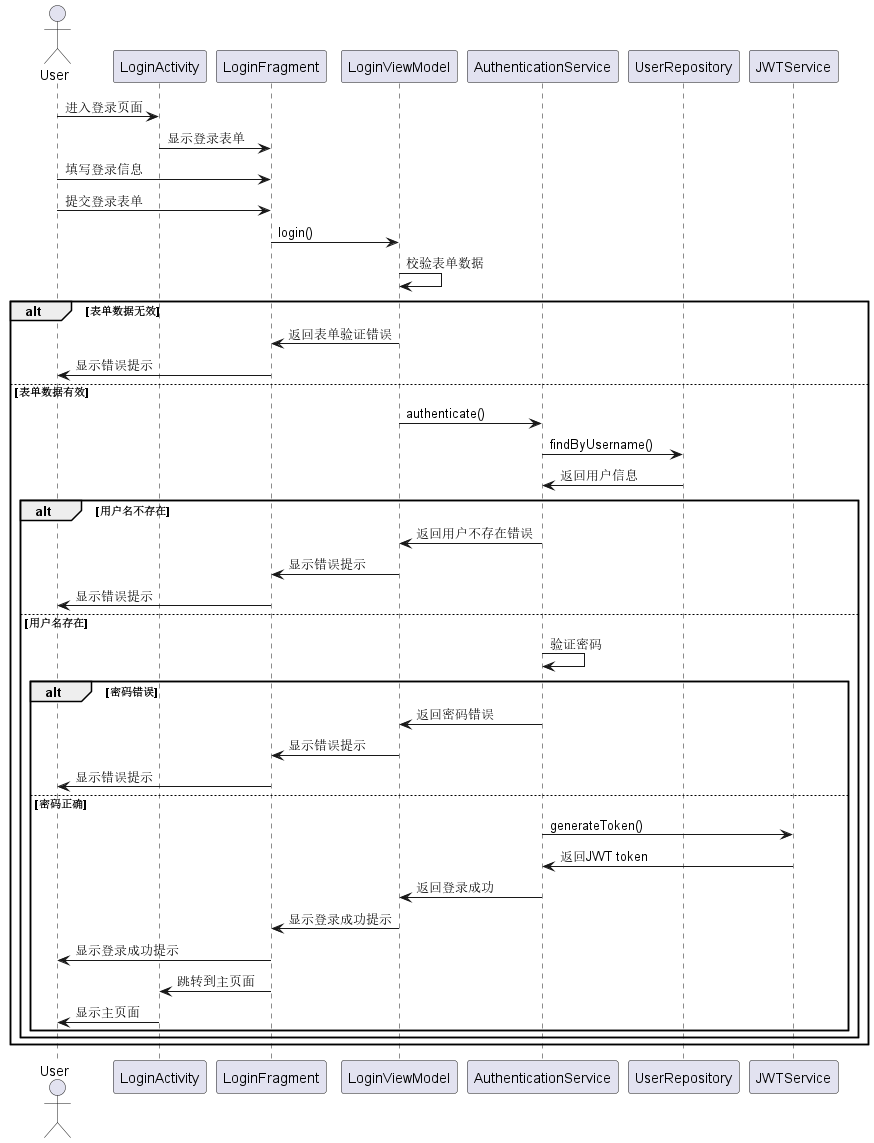

The diagram above was rendered by PlantUML. Its source (embedded in the PNG):
@startuml
actor User
participant LoginActivity
participant LoginFragment
participant LoginViewModel
participant AuthenticationService
participant UserRepository
participant JWTService

User -> LoginActivity: 进入登录页面
LoginActivity -> LoginFragment: 显示登录表单

User -> LoginFragment: 填写登录信息
User -> LoginFragment: 提交登录表单

LoginFragment -> LoginViewModel: login()

LoginViewModel -> LoginViewModel: 校验表单数据
alt 表单数据无效
    LoginViewModel -> LoginFragment: 返回表单验证错误
    LoginFragment -> User: 显示错误提示
else 表单数据有效
    LoginViewModel -> AuthenticationService: authenticate()

    AuthenticationService -> UserRepository: findByUsername()
    UserRepository -> AuthenticationService: 返回用户信息

    alt 用户名不存在
        AuthenticationService -> LoginViewModel: 返回用户不存在错误
        LoginViewModel -> LoginFragment: 显示错误提示
        LoginFragment -> User: 显示错误提示
    else 用户名存在
        AuthenticationService -> AuthenticationService: 验证密码
        alt 密码错误
            AuthenticationService -> LoginViewModel: 返回密码错误
            LoginViewModel -> LoginFragment: 显示错误提示
            LoginFragment -> User: 显示错误提示
        else 密码正确
            AuthenticationService -> JWTService: generateToken()
            JWTService -> AuthenticationService: 返回JWT token

            AuthenticationService -> LoginViewModel: 返回登录成功
            LoginViewModel -> LoginFragment: 显示登录成功提示
            LoginFragment -> User: 显示登录成功提示

            LoginFragment -> LoginActivity: 跳转到主页面
            LoginActivity -> User: 显示主页面
        end
    end
end
@enduml